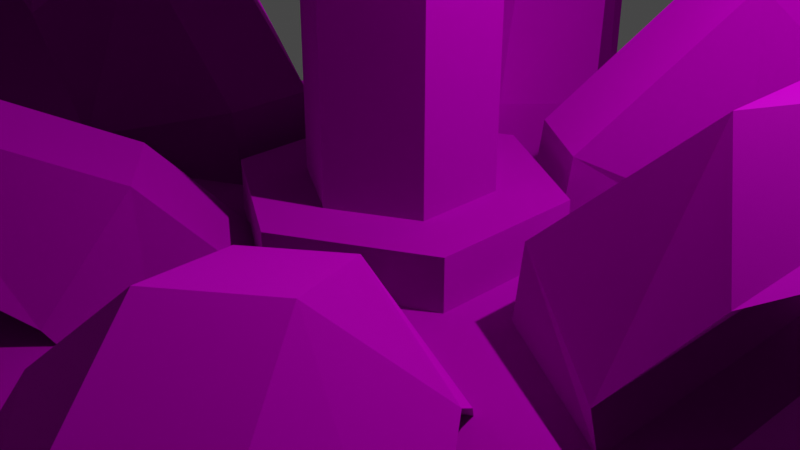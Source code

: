 # Source: Candelabro.blend  (saved by Blender 3.0.42; exported with 4.5.12 LTS)
import bpy
from mathutils import Matrix  # noqa: F401  (used for matrix-valued properties, if any)

bpy.ops.wm.read_factory_settings(use_empty=True)
scene = bpy.context.scene
scene.name = 'Scene'

# ---- collections
col_collection = bpy.data.collections.new('Collection'); scene.collection.children.link(col_collection)

# ---- images (referenced by path relative to the original .blend; pixels are not part of the script)
import os
ASSET_DIR = os.environ.get("B2B_ASSET_DIR", "")  # directory of the original .blend (textures are referenced by path, not embedded)
HERE = os.path.dirname(os.path.abspath(__file__))  # packed textures are extracted next to this script under _unpacked/

def load_image(name, relpath, width, height, colorspace="sRGB"):
    """Load a texture the original file referenced (path relative to the .blend, or extracted next to this script)."""
    p = next((c for c in (os.path.join(HERE, relpath), os.path.join(ASSET_DIR, relpath)) if relpath and os.path.exists(c)), "")
    if p:
        img = bpy.data.images.load(p, check_existing=True)
        img.name = name
    else:  # same state as the original file: an image datablock whose file is absent (Cycles renders it pink)
        img = bpy.data.images.new(name, width, height)
        img.source = "FILE"
        img.filepath = "//" + (relpath or name)
    img.colorspace_settings.name = colorspace
    return img
img_candelabruh = load_image('Candelabruh', 'Candelabruh.png', 1024, 1024, 'sRGB')

# ---- materials (node trees are filled in below, after node groups)
mat_material_001 = bpy.data.materials.new('Material.001')
mat_material_001.use_transparent_shadow = False

# ---- material node trees
mat_material_001.use_nodes = True; mat_material_001.node_tree.nodes.clear()
_N = mat_material_001.node_tree.nodes; _L = mat_material_001.node_tree.links
n0 = _N.new('ShaderNodeBsdfPrincipled'); n0.name = 'Principled BSDF'; n0.location = (10, 300)
n0.distribution = 'GGX'
n0.subsurface_method = 'RANDOM_WALK_SKIN'
n0.inputs[1].default_value = 1.0
n0.inputs[2].default_value = 1.0
n0.inputs[3].default_value = 1.45
n0.inputs[27].default_value = (0.0, 0.0, 0.0, 1.0)
n0.inputs[28].default_value = 1.0
n1 = _N.new('ShaderNodeOutputMaterial'); n1.name = 'Material Output'; n1.location = (300, 300)
n2 = _N.new('ShaderNodeTexImage'); n2.name = 'Image Texture'; n2.location = (-328, 180)
n2.image = img_candelabruh
_L.new(n0.outputs[0], n1.inputs[0])
_L.new(n2.outputs[0], n0.inputs[0])
n1.is_active_output = True

# ---- world
world_world = bpy.data.worlds.new('World'); scene.world = world_world
world_world.use_nodes = True; world_world.node_tree.nodes.clear()
_N = world_world.node_tree.nodes; _L = world_world.node_tree.links
n0 = _N.new('ShaderNodeOutputWorld'); n0.name = 'World Output'; n0.location = (300, 300)
n1 = _N.new('ShaderNodeBackground'); n1.name = 'Background'; n1.location = (10, 300)
n1.inputs[0].default_value = (0.05088, 0.05088, 0.05088, 1.0)
_L.new(n1.outputs[0], n0.inputs[0])
n0.is_active_output = True
world_world.color = (0.05088, 0.05088, 0.05088)
world_world.use_sun_shadow = False
world_world.sun_shadow_jitter_overblur = 0.0

# ---- cameras
cam_camera = bpy.data.cameras.new('Camera')
cam_camera.clip_end = 100.0
cam_camera.ortho_scale = 7.314

# ---- lights
light_light = bpy.data.lights.new('Light', 'POINT')
light_light.transmission_factor = 0.0
light_light.energy = 1000.0
light_light.shadow_soft_size = 0.1
light_light.shadow_maximum_resolution = 0.006
light_light.use_absolute_resolution = True

# ---- meshes
me_cylinder = bpy.data.meshes.new('Cylinder')
me_cylinder.from_pydata([(0.0, 1.0, 13.73), (5.158e-08, 2.926, 15.71), (-8.742e-08, -1.0, 13.73), (-2.042e-07, -2.926, 15.71), (-0.866, -0.5, 13.73), (-2.534, -1.463, 15.71), (-0.866, 0.5, 13.73), (-2.534, 1.463, 15.71), (-3.812e-10, 0.9808, 0.4407), (-8.613e-08, -0.9808, 0.4407), (-0.8494, -0.4904, 0.4407), (-0.8494, 0.4904, 0.4407), (1.41e-08, 1.709, 0.4407), (-1.354e-07, -1.709, 0.4407), (-1.48, -0.8547, 0.4407), (-1.48, 0.8547, 0.4407), (1.41e-08, 1.709, -0.1184), (-1.354e-07, -1.709, -0.1184), (-1.48, -0.8547, -0.1184), (-1.48, 0.8547, -0.1184), (1.905e-07, 4.933, -0.1184), (-2.407e-07, -4.933, -0.1184), (-4.272, -2.467, -0.1184), (-4.272, 2.467, -0.1184), (1.905e-07, 4.933, -1.837), (-2.407e-07, -4.933, -1.837), (-4.272, -2.467, -1.837), (-4.272, 2.467, -1.837), (1.837e-07, 3.871, -3.292), (-1.546e-07, -3.871, -3.292), (-3.352, -1.935, -3.292), (-3.352, 1.935, -3.292), (2.782e-07, 1.987e-08, -4.937), (-1.982, 0.5136, -0.1184), (-1.982, -0.5136, -0.1184), (-3.659, 1.482, -0.1184), (-3.659, -1.482, -0.1184), (-2.078, 0.5136, 0.7018), (-2.078, -0.5136, 0.7018), (-3.563, 1.482, 0.2652), (-3.563, -1.482, 0.2652), (-3.802, 0.5136, 2.334), (-3.802, -0.5136, 2.334), (-4.516, 1.482, 1.485), (-4.516, -1.482, 1.485), (-5.804, 0.5136, 3.087), (-5.804, -0.5136, 3.087), (-5.492, 1.482, 2.181), (-5.492, -1.482, 2.181), (-8.292, 0.5136, 2.502), (-8.292, -0.5136, 2.502), (-7.466, 1.482, 1.822), (-7.466, -1.482, 1.822), (-9.666, 0.5136, 1.364), (-9.666, -0.5136, 1.364), (-8.493, 1.482, 1.168), (-8.493, -1.482, 1.168), (-10.25, 0.5136, -1.854), (-10.25, -0.5136, -1.854), (-9.559, 1.482, -2.789), (-9.559, -1.482, -2.789), (-10.79, 0.5136, -2.151), (-10.79, -0.5136, -2.151), (-11.26, 1.482, -3.24), (-11.26, -1.482, -3.24), (-12.29, -0.5136, -1.658), (-12.29, 0.5136, -1.658), (-13.38, 1.482, -2.152), (-13.38, -1.482, -2.152), (-13.27, 0.5136, 0.3585), (-13.27, -0.5136, 0.3585), (-14.46, 1.482, 0.3485), (-14.46, -1.482, 0.3485), (-12.71, 1.595, 0.3632), (-12.71, -1.595, 0.3632), (-15.02, 1.868, 0.3438), (-15.02, -1.868, 0.3438), (-12.73, 1.595, 2.256), (-12.73, -1.595, 2.256), (-15.04, 1.868, 2.237), (-15.04, -1.868, 2.237), (-13.59, 0.2516, 2.249), (-13.59, -0.2516, 2.249), (-14.17, 0.7261, 2.244), (-14.17, -0.7261, 2.244), (-13.61, 0.2516, 4.709), (-13.61, -0.2516, 4.709), (-14.19, 0.7261, 4.704), (-14.19, -0.7261, 4.704), (-0.4538, -0.4614, -1.56), (0.3556, -1.094, -1.56), (-2.25, -1.187, -1.56), (0.08562, -3.012, -1.56), (-0.513, -0.5372, -0.7397), (0.2964, -1.17, -0.7397), (-2.191, -1.111, -1.176), (0.1449, -2.936, -1.176), (-1.575, -1.896, 0.8929), (-0.7657, -2.529, 0.8929), (-2.777, -1.861, 0.04306), (-0.4417, -3.687, 0.04306), (-2.808, -3.473, 1.646), (-1.999, -4.106, 1.646), (-3.378, -2.63, 0.7393), (-1.043, -4.456, 0.7393), (-4.34, -5.434, 1.06), (-3.531, -6.066, 1.06), (-4.594, -4.186, 0.3803), (-2.258, -6.011, 0.3803), (-5.186, -6.516, -0.0771), (-4.377, -7.148, -0.0771), (-5.227, -4.995, -0.2731), (-2.891, -6.821, -0.2731), (-5.546, -6.976, -3.295), (-4.737, -7.609, -3.295), (-5.884, -5.835, -4.231), (-3.548, -7.661, -4.231), (-5.877, -7.399, -3.592), (-5.067, -8.032, -3.592), (-6.933, -7.178, -4.682), (-4.597, -9.003, -4.682), (-5.995, -9.219, -3.1), (-6.805, -8.587, -3.1), (-8.234, -8.842, -3.594), (-5.898, -10.67, -3.594), (-7.407, -9.357, -1.083), (-6.597, -9.99, -1.083), (-8.902, -9.697, -1.093), (-6.566, -11.52, -1.093), (-7.913, -8.248, -1.078), (-5.399, -10.21, -1.078), (-9.552, -9.902, -1.098), (-6.609, -12.2, -1.098), (-7.923, -8.261, 0.8145), (-5.409, -10.23, 0.8145), (-9.561, -9.915, 0.7951), (-6.618, -12.22, 0.7951), (-7.397, -9.77, 0.8073), (-7.0, -10.08, 0.8073), (-8.129, -9.936, 0.8024), (-6.985, -10.83, 0.8024), (-7.41, -9.786, 3.267), (-7.013, -10.1, 3.267), (-8.142, -9.953, 3.263), (-6.998, -10.85, 3.263), (-0.2672, 1.749, -0.1429), (-1.119, 1.175, -0.1429), (-0.4016, 3.681, -0.1429), (-2.86, 2.025, -0.1429), (-0.321, 1.829, 0.6772), (-1.173, 1.254, 0.6772), (-0.3478, 3.602, 0.2406), (-2.806, 1.945, 0.2406), (-1.285, 3.259, 2.31), (-2.137, 2.685, 2.31), (-0.8802, 4.391, 1.46), (-3.338, 2.735, 1.46), (-2.404, 4.919, 3.063), (-3.256, 4.345, 3.063), (-1.426, 5.201, 2.156), (-3.884, 3.544, 2.156), (-3.794, 6.982, 2.477), (-4.646, 6.408, 2.477), (-2.529, 6.838, 1.797), (-4.987, 5.181, 1.797), (-4.562, 8.121, 1.34), (-5.414, 7.547, 1.34), (-3.103, 7.69, 1.144), (-5.562, 6.033, 1.144), (-4.889, 8.606, -1.878), (-5.741, 8.032, -1.878), (-3.699, 8.574, -2.814), (-6.157, 6.917, -2.814), (-5.189, 9.051, -2.175), (-6.041, 8.477, -2.175), (-4.651, 9.987, -3.265), (-7.11, 8.33, -3.265), (-6.883, 9.726, -1.683), (-6.031, 10.3, -1.683), (-5.832, 11.74, -2.177), (-8.29, 10.08, -2.177), (-6.577, 11.11, 0.3339), (-7.429, 10.54, 0.3339), (-6.439, 12.64, 0.3239), (-8.897, 10.98, 0.3239), (-5.366, 11.25, 0.3386), (-8.012, 9.467, 0.3386), (-6.433, 13.32, 0.3192), (-9.53, 11.23, 0.3192), (-5.375, 11.26, 2.231), (-8.021, 9.48, 2.231), (-6.442, 13.33, 2.212), (-9.539, 11.25, 2.212), (-6.973, 11.23, 2.224), (-7.39, 10.95, 2.224), (-6.905, 11.98, 2.219), (-8.109, 11.17, 2.219), (-6.985, 11.25, 4.684), (-7.402, 10.97, 4.684), (-6.917, 11.99, 4.68), (-8.121, 11.18, 4.68)], [], [(2, 3, 5, 4), (4, 5, 7, 6), (6, 7, 1, 0), (4, 6, 11, 10), (6, 0, 8, 11), (2, 4, 10, 9), (11, 8, 12, 15), (9, 10, 14, 13), (10, 11, 15, 14), (14, 15, 19, 18), (15, 12, 16, 19), (13, 14, 18, 17), (19, 16, 20, 23), (17, 18, 22, 21), (19, 23, 35, 33), (22, 23, 27, 26), (23, 20, 24, 27), (21, 22, 26, 25), (27, 24, 28, 31), (25, 26, 30, 29), (26, 27, 31, 30), (30, 31, 32), (31, 28, 32), (29, 30, 32), (33, 35, 39, 37), (23, 22, 36, 35), (18, 19, 33, 34), (22, 18, 34, 36), (37, 39, 43, 41), (34, 33, 37, 38), (36, 34, 38, 40), (35, 36, 40, 39), (44, 42, 46, 48), (38, 37, 41, 42), (40, 38, 42, 44), (39, 40, 44, 43), (45, 47, 51, 49), (43, 44, 48, 47), (41, 43, 47, 45), (42, 41, 45, 46), (50, 49, 53, 54), (46, 45, 49, 50), (48, 46, 50, 52), (47, 48, 52, 51), (56, 54, 58, 60), (52, 50, 54, 56), (51, 52, 56, 55), (49, 51, 55, 53), (59, 60, 64, 63), (55, 56, 60, 59), (53, 55, 59, 57), (54, 53, 57, 58), (61, 63, 67, 66), (57, 59, 63, 61), (58, 57, 61, 62), (60, 58, 62, 64), (62, 61, 66, 65), (64, 62, 65, 68), (63, 64, 68, 67), (66, 67, 71, 69), (69, 71, 75, 73), (65, 66, 69, 70), (68, 65, 70, 72), (67, 68, 72, 71), (76, 74, 78, 80), (70, 69, 73, 74), (72, 70, 74, 76), (71, 72, 76, 75), (77, 79, 83, 81), (75, 76, 80, 79), (73, 75, 79, 77), (74, 73, 77, 78), (81, 83, 87, 85), (78, 77, 81, 82), (80, 78, 82, 84), (79, 80, 84, 83), (86, 85, 87, 88), (82, 81, 85, 86), (84, 82, 86, 88), (83, 84, 88, 87), (89, 91, 95, 93), (93, 95, 99, 97), (90, 89, 93, 94), (92, 90, 94, 96), (91, 92, 96, 95), (100, 98, 102, 104), (94, 93, 97, 98), (96, 94, 98, 100), (95, 96, 100, 99), (101, 103, 107, 105), (99, 100, 104, 103), (97, 99, 103, 101), (98, 97, 101, 102), (106, 105, 109, 110), (102, 101, 105, 106), (104, 102, 106, 108), (103, 104, 108, 107), (112, 110, 114, 116), (108, 106, 110, 112), (107, 108, 112, 111), (105, 107, 111, 109), (115, 116, 120, 119), (111, 112, 116, 115), (109, 111, 115, 113), (110, 109, 113, 114), (117, 119, 123, 122), (113, 115, 119, 117), (114, 113, 117, 118), (116, 114, 118, 120), (118, 117, 122, 121), (120, 118, 121, 124), (119, 120, 124, 123), (122, 123, 127, 125), (125, 127, 131, 129), (121, 122, 125, 126), (124, 121, 126, 128), (123, 124, 128, 127), (132, 130, 134, 136), (126, 125, 129, 130), (128, 126, 130, 132), (127, 128, 132, 131), (133, 135, 139, 137), (131, 132, 136, 135), (129, 131, 135, 133), (130, 129, 133, 134), (137, 139, 143, 141), (134, 133, 137, 138), (136, 134, 138, 140), (135, 136, 140, 139), (138, 137, 141, 142), (140, 138, 142, 144), (139, 140, 144, 143), (145, 147, 151, 149), (149, 151, 155, 153), (146, 145, 149, 150), (148, 146, 150, 152), (147, 148, 152, 151), (156, 154, 158, 160), (150, 149, 153, 154), (152, 150, 154, 156), (151, 152, 156, 155), (157, 159, 163, 161), (155, 156, 160, 159), (153, 155, 159, 157), (154, 153, 157, 158), (162, 161, 165, 166), (158, 157, 161, 162), (160, 158, 162, 164), (159, 160, 164, 163), (168, 166, 170, 172), (164, 162, 166, 168), (163, 164, 168, 167), (161, 163, 167, 165), (171, 172, 176, 175), (167, 168, 172, 171), (165, 167, 171, 169), (166, 165, 169, 170), (173, 175, 179, 178), (169, 171, 175, 173), (170, 169, 173, 174), (172, 170, 174, 176), (174, 173, 178, 177), (176, 174, 177, 180), (175, 176, 180, 179), (178, 179, 183, 181), (181, 183, 187, 185), (177, 178, 181, 182), (180, 177, 182, 184), (179, 180, 184, 183), (188, 186, 190, 192), (182, 181, 185, 186), (184, 182, 186, 188), (183, 184, 188, 187), (189, 191, 195, 193), (187, 188, 192, 191), (185, 187, 191, 189), (186, 185, 189, 190), (193, 195, 199, 197), (190, 189, 193, 194), (192, 190, 194, 196), (191, 192, 196, 195), (194, 193, 197, 198), (196, 194, 198, 200), (195, 196, 200, 199)])
_uv = me_cylinder.uv_layers.new(name='UVMap')
_uv.uv.foreach_set('vector', [0.1795, 0.09655, 0.1227, 0.03644, 0.1937, 0.0002075, 0.2174, 0.08941, 0.2174, 0.08941, 0.1937, 0.0002075, 0.2746, 0.000561, 0.2524, 0.0932, 0.2524, 0.0932, 0.2746, 0.000561, 0.3551, 0.05234, 0.2829, 0.1065, 0.2174, 0.08941, 0.2524, 0.0932, 0.1954, 0.6094, 0.1571, 0.6054, 0.2524, 0.0932, 0.2829, 0.1065, 0.231, 0.5966, 0.1954, 0.6094, 0.1795, 0.09655, 0.2174, 0.08941, 0.1571, 0.6054, 0.1257, 0.5835, 0.1954, 0.6094, 0.231, 0.5966, 0.2509, 0.6137, 0.1975, 0.6361, 0.1257, 0.5835, 0.1571, 0.6054, 0.1459, 0.6261, 0.1059, 0.5902, 0.1571, 0.6054, 0.1954, 0.6094, 0.1975, 0.6361, 0.1459, 0.6261, 0.1459, 0.6261, 0.1975, 0.6361, 0.2011, 0.6556, 0.1373, 0.6457, 0.1975, 0.6361, 0.2509, 0.6137, 0.2569, 0.6282, 0.2011, 0.6556, 0.1059, 0.5902, 0.1459, 0.6261, 0.1373, 0.6457, 0.09198, 0.6051, 0.2011, 0.6556, 0.2569, 0.6282, 0.3551, 0.6767, 0.2156, 0.7697, 0.09198, 0.6051, 0.1373, 0.6457, 0.0727, 0.7317, 0.0002075, 0.6186, 0.2011, 0.6556, 0.2156, 0.7697, 0.1943, 0.7435, 0.1802, 0.6724, 0.3555, 0.5861, 0.4056, 0.4157, 0.4598, 0.4485, 0.4141, 0.5873, 0.4056, 0.4157, 0.5465, 0.2813, 0.5942, 0.3349, 0.4598, 0.4485, 0.3887, 0.762, 0.3555, 0.5861, 0.4141, 0.5873, 0.45, 0.7504, 0.4598, 0.4485, 0.5942, 0.3349, 0.6187, 0.4029, 0.5063, 0.4796, 0.45, 0.7504, 0.4141, 0.5873, 0.4703, 0.587, 0.5114, 0.7147, 0.4141, 0.5873, 0.4598, 0.4485, 0.5063, 0.4796, 0.4703, 0.587, 0.4703, 0.587, 0.5063, 0.4796, 0.6187, 0.5779, 0.5063, 0.4796, 0.6187, 0.4029, 0.6187, 0.5779, 0.5114, 0.7147, 0.4703, 0.587, 0.6187, 0.5779, 0.9998, 0.03285, 0.9803, 0.09937, 0.9653, 0.09546, 0.9745, 0.02719, 0.2156, 0.7697, 0.0727, 0.7317, 0.1032, 0.7202, 0.1943, 0.7435, 0.1373, 0.6457, 0.2011, 0.6556, 0.1801, 0.6719, 0.1497, 0.6657, 0.0727, 0.7317, 0.1373, 0.6457, 0.1494, 0.6662, 0.1032, 0.7202, 0.9745, 0.02719, 0.9653, 0.09546, 0.9023, 0.09171, 0.9016, 0.0408, 0.6273, 0.8079, 0.6273, 0.8437, 0.5984, 0.8437, 0.5984, 0.8079, 0.9809, 0.2111, 0.9998, 0.2746, 0.9757, 0.2803, 0.9672, 0.2149, 0.9803, 0.09937, 0.9809, 0.2111, 0.9672, 0.2149, 0.9653, 0.09546, 0.9045, 0.2173, 0.9039, 0.2676, 0.8391, 0.2631, 0.8562, 0.2173, 0.5984, 0.8079, 0.5984, 0.8437, 0.5156, 0.8437, 0.5156, 0.8079, 0.9672, 0.2149, 0.9757, 0.2803, 0.9039, 0.2676, 0.9045, 0.2173, 0.9653, 0.09546, 0.9672, 0.2149, 0.9045, 0.2173, 0.9023, 0.09171, 0.8364, 0.04565, 0.853, 0.09157, 0.773, 0.09478, 0.7562, 0.04778, 0.9023, 0.09171, 0.9045, 0.2173, 0.8562, 0.2173, 0.853, 0.09157, 0.9016, 0.0408, 0.9023, 0.09171, 0.853, 0.09157, 0.8364, 0.04565, 0.5156, 0.8079, 0.5156, 0.8437, 0.4409, 0.8437, 0.4409, 0.8079, 0.3517, 0.8079, 0.3517, 0.8437, 0.2895, 0.8437, 0.2895, 0.8079, 0.4409, 0.8079, 0.4409, 0.8437, 0.3517, 0.8437, 0.3517, 0.8079, 0.8562, 0.2173, 0.8391, 0.2631, 0.757, 0.2604, 0.7747, 0.2126, 0.853, 0.09157, 0.8562, 0.2173, 0.7747, 0.2126, 0.773, 0.09478, 0.7278, 0.2101, 0.7006, 0.2576, 0.6006, 0.2189, 0.6031, 0.1793, 0.7747, 0.2126, 0.757, 0.2604, 0.7006, 0.2576, 0.7278, 0.2101, 0.773, 0.09478, 0.7747, 0.2126, 0.7278, 0.2101, 0.7262, 0.09594, 0.7562, 0.04778, 0.773, 0.09478, 0.7262, 0.09594, 0.7022, 0.04942, 0.6089, 0.1195, 0.6031, 0.1793, 0.5664, 0.179, 0.571, 0.118, 0.7262, 0.09594, 0.7278, 0.2101, 0.6031, 0.1793, 0.6089, 0.1195, 0.7022, 0.04942, 0.7262, 0.09594, 0.6089, 0.1195, 0.6085, 0.08002, 0.2895, 0.8079, 0.2895, 0.8437, 0.1754, 0.8437, 0.1754, 0.8079, 0.5888, 0.07902, 0.571, 0.118, 0.5114, 0.114, 0.5354, 0.06752, 0.6085, 0.08002, 0.6089, 0.1195, 0.571, 0.118, 0.5888, 0.07902, 0.1754, 0.8079, 0.1754, 0.8437, 0.154, 0.8437, 0.154, 0.8079, 0.6031, 0.1793, 0.6006, 0.2189, 0.5809, 0.2184, 0.5664, 0.179, 0.154, 0.8079, 0.154, 0.8437, 0.09865, 0.8437, 0.09865, 0.8079, 0.5664, 0.179, 0.5809, 0.2184, 0.5292, 0.2239, 0.5089, 0.1805, 0.571, 0.118, 0.5664, 0.179, 0.5089, 0.1805, 0.5114, 0.114, 0.5345, 0.06708, 0.5104, 0.1138, 0.383, 0.05254, 0.4668, 0.03215, 0.4668, 0.03215, 0.383, 0.05254, 0.3555, 0.04609, 0.4597, 0.0002075, 0.09803, 0.8079, 0.09803, 0.8437, 0.01981, 0.8437, 0.01981, 0.8079, 0.508, 0.1806, 0.5284, 0.2243, 0.4694, 0.2511, 0.3946, 0.229, 0.5104, 0.1138, 0.508, 0.1806, 0.3946, 0.229, 0.383, 0.05254, 0.6191, 0.5349, 0.6191, 0.4536, 0.6852, 0.4536, 0.6852, 0.5349, 0.01981, 0.8079, 0.01981, 0.8437, 0.0002075, 0.8815, 0.0002077, 0.7701, 0.3946, 0.229, 0.4694, 0.2511, 0.4624, 0.2809, 0.3632, 0.2339, 0.383, 0.05254, 0.3946, 0.229, 0.3632, 0.2339, 0.3555, 0.04609, 0.6276, 0.417, 0.6191, 0.3509, 0.6699, 0.3696, 0.6658, 0.4037, 0.6191, 0.6653, 0.6191, 0.5349, 0.6852, 0.5349, 0.6852, 0.6653, 0.6191, 0.7466, 0.6191, 0.6653, 0.6852, 0.6653, 0.6852, 0.7466, 0.7517, 0.5654, 0.7517, 0.6768, 0.6856, 0.6768, 0.6856, 0.5654, 0.6658, 0.4037, 0.6699, 0.3696, 0.7219, 0.4355, 0.7104, 0.4461, 0.8017, 0.4536, 0.8017, 0.565, 0.7715, 0.5181, 0.7715, 0.5005, 0.741, 0.2813, 0.7848, 0.3212, 0.7571, 0.342, 0.7271, 0.3279, 0.6191, 0.3509, 0.741, 0.2813, 0.7271, 0.3279, 0.6699, 0.3696, 0.7725, 0.419, 0.7848, 0.4292, 0.7847, 0.4532, 0.7489, 0.4237, 0.7715, 0.5005, 0.7715, 0.5181, 0.6856, 0.5181, 0.6856, 0.5005, 0.7271, 0.3279, 0.7571, 0.342, 0.7725, 0.419, 0.7489, 0.4237, 0.6699, 0.3696, 0.7271, 0.3279, 0.7489, 0.4237, 0.7219, 0.4355, 0.9998, 0.03285, 0.9803, 0.09937, 0.9653, 0.09546, 0.9745, 0.02719, 0.9745, 0.02719, 0.9653, 0.09546, 0.9023, 0.09171, 0.9016, 0.0408, 0.6273, 0.8079, 0.6273, 0.8437, 0.5984, 0.8437, 0.5984, 0.8079, 0.9809, 0.2111, 0.9998, 0.2746, 0.9757, 0.2803, 0.9672, 0.2149, 0.9803, 0.09937, 0.9809, 0.2111, 0.9672, 0.2149, 0.9653, 0.09546, 0.9045, 0.2173, 0.9039, 0.2676, 0.8391, 0.2631, 0.8562, 0.2173, 0.5984, 0.8079, 0.5984, 0.8437, 0.5156, 0.8437, 0.5156, 0.8079, 0.9672, 0.2149, 0.9757, 0.2803, 0.9039, 0.2676, 0.9045, 0.2173, 0.9653, 0.09546, 0.9672, 0.2149, 0.9045, 0.2173, 0.9023, 0.09171, 0.8364, 0.04565, 0.853, 0.09157, 0.773, 0.09478, 0.7562, 0.04778, 0.9023, 0.09171, 0.9045, 0.2173, 0.8562, 0.2173, 0.853, 0.09157, 0.9016, 0.0408, 0.9023, 0.09171, 0.853, 0.09157, 0.8364, 0.04565, 0.5156, 0.8079, 0.5156, 0.8437, 0.4409, 0.8437, 0.4409, 0.8079, 0.3517, 0.8079, 0.3517, 0.8437, 0.2895, 0.8437, 0.2895, 0.8079, 0.4409, 0.8079, 0.4409, 0.8437, 0.3517, 0.8437, 0.3517, 0.8079, 0.8562, 0.2173, 0.8391, 0.2631, 0.757, 0.2604, 0.7747, 0.2126, 0.853, 0.09157, 0.8562, 0.2173, 0.7747, 0.2126, 0.773, 0.09478, 0.7278, 0.2101, 0.7006, 0.2576, 0.6006, 0.2189, 0.6031, 0.1793, 0.7747, 0.2126, 0.757, 0.2604, 0.7006, 0.2576, 0.7278, 0.2101, 0.773, 0.09478, 0.7747, 0.2126, 0.7278, 0.2101, 0.7262, 0.09594, 0.7562, 0.04778, 0.773, 0.09478, 0.7262, 0.09594, 0.7022, 0.04942, 0.6089, 0.1195, 0.6031, 0.1793, 0.5664, 0.179, 0.571, 0.118, 0.7262, 0.09594, 0.7278, 0.2101, 0.6031, 0.1793, 0.6089, 0.1195, 0.7022, 0.04942, 0.7262, 0.09594, 0.6089, 0.1195, 0.6085, 0.08002, 0.2895, 0.8079, 0.2895, 0.8437, 0.1754, 0.8437, 0.1754, 0.8079, 0.5888, 0.07902, 0.571, 0.118, 0.5114, 0.114, 0.5354, 0.06752, 0.6085, 0.08002, 0.6089, 0.1195, 0.571, 0.118, 0.5888, 0.07902, 0.1754, 0.8079, 0.1754, 0.8437, 0.154, 0.8437, 0.154, 0.8079, 0.6031, 0.1793, 0.6006, 0.2189, 0.5809, 0.2184, 0.5664, 0.179, 0.154, 0.8079, 0.154, 0.8437, 0.09865, 0.8437, 0.09865, 0.8079, 0.5664, 0.179, 0.5809, 0.2184, 0.5292, 0.2239, 0.5089, 0.1805, 0.571, 0.118, 0.5664, 0.179, 0.5089, 0.1805, 0.5114, 0.114, 0.5345, 0.06708, 0.5104, 0.1138, 0.383, 0.05254, 0.4668, 0.03215, 0.4668, 0.03215, 0.383, 0.05254, 0.3555, 0.04609, 0.4597, 0.0002075, 0.09803, 0.8079, 0.09803, 0.8437, 0.01981, 0.8437, 0.01981, 0.8079, 0.508, 0.1806, 0.5284, 0.2243, 0.4694, 0.2511, 0.3946, 0.229, 0.5104, 0.1138, 0.508, 0.1806, 0.3946, 0.229, 0.383, 0.05254, 0.6191, 0.5349, 0.6191, 0.4536, 0.6852, 0.4536, 0.6852, 0.5349, 0.01981, 0.8079, 0.01981, 0.8437, 0.0002075, 0.8815, 0.0002077, 0.7701, 0.3946, 0.229, 0.4694, 0.2511, 0.4624, 0.2809, 0.3632, 0.2339, 0.383, 0.05254, 0.3946, 0.229, 0.3632, 0.2339, 0.3555, 0.04609, 0.6276, 0.417, 0.6191, 0.3509, 0.6699, 0.3696, 0.6658, 0.4037, 0.6191, 0.6653, 0.6191, 0.5349, 0.6852, 0.5349, 0.6852, 0.6653, 0.6191, 0.7466, 0.6191, 0.6653, 0.6852, 0.6653, 0.6852, 0.7466, 0.7517, 0.5654, 0.7517, 0.6768, 0.6856, 0.6768, 0.6856, 0.5654, 0.6658, 0.4037, 0.6699, 0.3696, 0.7219, 0.4355, 0.7104, 0.4461, 0.8017, 0.4536, 0.8017, 0.565, 0.7715, 0.5181, 0.7715, 0.5005, 0.741, 0.2813, 0.7848, 0.3212, 0.7571, 0.342, 0.7271, 0.3279, 0.6191, 0.3509, 0.741, 0.2813, 0.7271, 0.3279, 0.6699, 0.3696, 0.7715, 0.5005, 0.7715, 0.5181, 0.6856, 0.5181, 0.6856, 0.5005, 0.7271, 0.3279, 0.7571, 0.342, 0.7725, 0.419, 0.7489, 0.4237, 0.6699, 0.3696, 0.7271, 0.3279, 0.7489, 0.4237, 0.7219, 0.4355, 0.9998, 0.03285, 0.9803, 0.09937, 0.9653, 0.09546, 0.9745, 0.02719, 0.9745, 0.02719, 0.9653, 0.09546, 0.9023, 0.09171, 0.9016, 0.0408, 0.6273, 0.8079, 0.6273, 0.8437, 0.5984, 0.8437, 0.5984, 0.8079, 0.9809, 0.2111, 0.9998, 0.2746, 0.9757, 0.2803, 0.9672, 0.2149, 0.9803, 0.09937, 0.9809, 0.2111, 0.9672, 0.2149, 0.9653, 0.09546, 0.9045, 0.2173, 0.9039, 0.2676, 0.8391, 0.2631, 0.8562, 0.2173, 0.5984, 0.8079, 0.5984, 0.8437, 0.5156, 0.8437, 0.5156, 0.8079, 0.9672, 0.2149, 0.9757, 0.2803, 0.9039, 0.2676, 0.9045, 0.2173, 0.9653, 0.09546, 0.9672, 0.2149, 0.9045, 0.2173, 0.9023, 0.09171, 0.8364, 0.04565, 0.853, 0.09157, 0.773, 0.09478, 0.7562, 0.04778, 0.9023, 0.09171, 0.9045, 0.2173, 0.8562, 0.2173, 0.853, 0.09157, 0.9016, 0.0408, 0.9023, 0.09171, 0.853, 0.09157, 0.8364, 0.04565, 0.5156, 0.8079, 0.5156, 0.8437, 0.4409, 0.8437, 0.4409, 0.8079, 0.3517, 0.8079, 0.3517, 0.8437, 0.2895, 0.8437, 0.2895, 0.8079, 0.4409, 0.8079, 0.4409, 0.8437, 0.3517, 0.8437, 0.3517, 0.8079, 0.8562, 0.2173, 0.8391, 0.2631, 0.757, 0.2604, 0.7747, 0.2126, 0.853, 0.09157, 0.8562, 0.2173, 0.7747, 0.2126, 0.773, 0.09478, 0.7278, 0.2101, 0.7006, 0.2576, 0.6006, 0.2189, 0.6031, 0.1793, 0.7747, 0.2126, 0.757, 0.2604, 0.7006, 0.2576, 0.7278, 0.2101, 0.773, 0.09478, 0.7747, 0.2126, 0.7278, 0.2101, 0.7262, 0.09594, 0.7562, 0.04778, 0.773, 0.09478, 0.7262, 0.09594, 0.7022, 0.04942, 0.6089, 0.1195, 0.6031, 0.1793, 0.5664, 0.179, 0.571, 0.118, 0.7262, 0.09594, 0.7278, 0.2101, 0.6031, 0.1793, 0.6089, 0.1195, 0.7022, 0.04942, 0.7262, 0.09594, 0.6089, 0.1195, 0.6085, 0.08002, 0.2895, 0.8079, 0.2895, 0.8437, 0.1754, 0.8437, 0.1754, 0.8079, 0.5888, 0.07902, 0.571, 0.118, 0.5114, 0.114, 0.5354, 0.06752, 0.6085, 0.08002, 0.6089, 0.1195, 0.571, 0.118, 0.5888, 0.07902, 0.1754, 0.8079, 0.1754, 0.8437, 0.154, 0.8437, 0.154, 0.8079, 0.6031, 0.1793, 0.6006, 0.2189, 0.5809, 0.2184, 0.5664, 0.179, 0.154, 0.8079, 0.154, 0.8437, 0.09865, 0.8437, 0.09865, 0.8079, 0.5664, 0.179, 0.5809, 0.2184, 0.5292, 0.2239, 0.5089, 0.1805, 0.571, 0.118, 0.5664, 0.179, 0.5089, 0.1805, 0.5114, 0.114, 0.5345, 0.06708, 0.5104, 0.1138, 0.383, 0.05254, 0.4668, 0.03215, 0.4668, 0.03215, 0.383, 0.05254, 0.3555, 0.04609, 0.4597, 0.0002075, 0.09803, 0.8079, 0.09803, 0.8437, 0.01981, 0.8437, 0.01981, 0.8079, 0.508, 0.1806, 0.5284, 0.2243, 0.4694, 0.2511, 0.3946, 0.229, 0.5104, 0.1138, 0.508, 0.1806, 0.3946, 0.229, 0.383, 0.05254, 0.6191, 0.5349, 0.6191, 0.4536, 0.6852, 0.4536, 0.6852, 0.5349, 0.01981, 0.8079, 0.01981, 0.8437, 0.0002075, 0.8815, 0.0002077, 0.7701, 0.3946, 0.229, 0.4694, 0.2511, 0.4624, 0.2809, 0.3632, 0.2339, 0.383, 0.05254, 0.3946, 0.229, 0.3632, 0.2339, 0.3555, 0.04609, 0.6276, 0.417, 0.6191, 0.3509, 0.6699, 0.3696, 0.6658, 0.4037, 0.6191, 0.6653, 0.6191, 0.5349, 0.6852, 0.5349, 0.6852, 0.6653, 0.6191, 0.7466, 0.6191, 0.6653, 0.6852, 0.6653, 0.6852, 0.7466, 0.7517, 0.5654, 0.7517, 0.6768, 0.6856, 0.6768, 0.6856, 0.5654, 0.6658, 0.4037, 0.6699, 0.3696, 0.7219, 0.4355, 0.7104, 0.4461, 0.8017, 0.4536, 0.8017, 0.565, 0.7715, 0.5181, 0.7715, 0.5005, 0.741, 0.2813, 0.7848, 0.3212, 0.7571, 0.342, 0.7271, 0.3279, 0.6191, 0.3509, 0.741, 0.2813, 0.7271, 0.3279, 0.6699, 0.3696, 0.7715, 0.5005, 0.7715, 0.5181, 0.6856, 0.5181, 0.6856, 0.5005, 0.7271, 0.3279, 0.7571, 0.342, 0.7725, 0.419, 0.7489, 0.4237, 0.6699, 0.3696, 0.7271, 0.3279, 0.7489, 0.4237, 0.7219, 0.4355])
me_cylinder.materials.append(mat_material_001)
me_cylinder.use_remesh_fix_poles = True
me_cylinder.use_remesh_preserve_attributes = False
me_cylinder.update()

# ---- objects
ob_light = bpy.data.objects.new('Light', light_light)
ob_camera = bpy.data.objects.new('Camera', cam_camera)
ob_candelabro = bpy.data.objects.new('Candelabro', me_cylinder)

# ---- transforms, parenting, visibility, modifiers, constraints
ob_light.location = (4.076, 1.005, 5.904)
ob_light.rotation_euler = (0.6503, 0.05522, 1.866)
ob_light.lock_rotations_4d = False
ob_light.empty_display_type = 'ARROWS'
ob_light.color = (0.0, 0.0, 0.0, 0.0)
ob_light.lineart.crease_threshold = 0.0
ob_camera.location = (7.359, -6.926, 4.958)
ob_camera.rotation_euler = (1.109, 0.0, 0.8149)
ob_camera.lock_rotations_4d = False
ob_camera.empty_display_type = 'ARROWS'
ob_camera.color = (0.0, 0.0, 0.0, 0.0)
ob_camera.display_type = 'WIRE'
ob_camera.lineart.crease_threshold = 0.0
ob_candelabro.location = (0.0, 0.0, 0.0)
_m = ob_candelabro.modifiers.new('Mirror', 'MIRROR')
_m.use_clip = True

# ---- collection membership
col_collection.objects.link(ob_light)
col_collection.objects.link(ob_camera)
col_collection.objects.link(ob_candelabro)

# ---- scene / render settings (as saved in the file)
scene.camera = ob_camera
scene.frame_start = 1; scene.frame_end = 250; scene.frame_set(1)
scene.render.engine = 'BLENDER_EEVEE_NEXT'
scene.cycles.sampling_pattern = 'TABULATED_SOBOL'
scene.cycles.use_light_tree = False
scene.view_settings.view_transform = 'Filmic'
bpy.context.view_layer.update()
